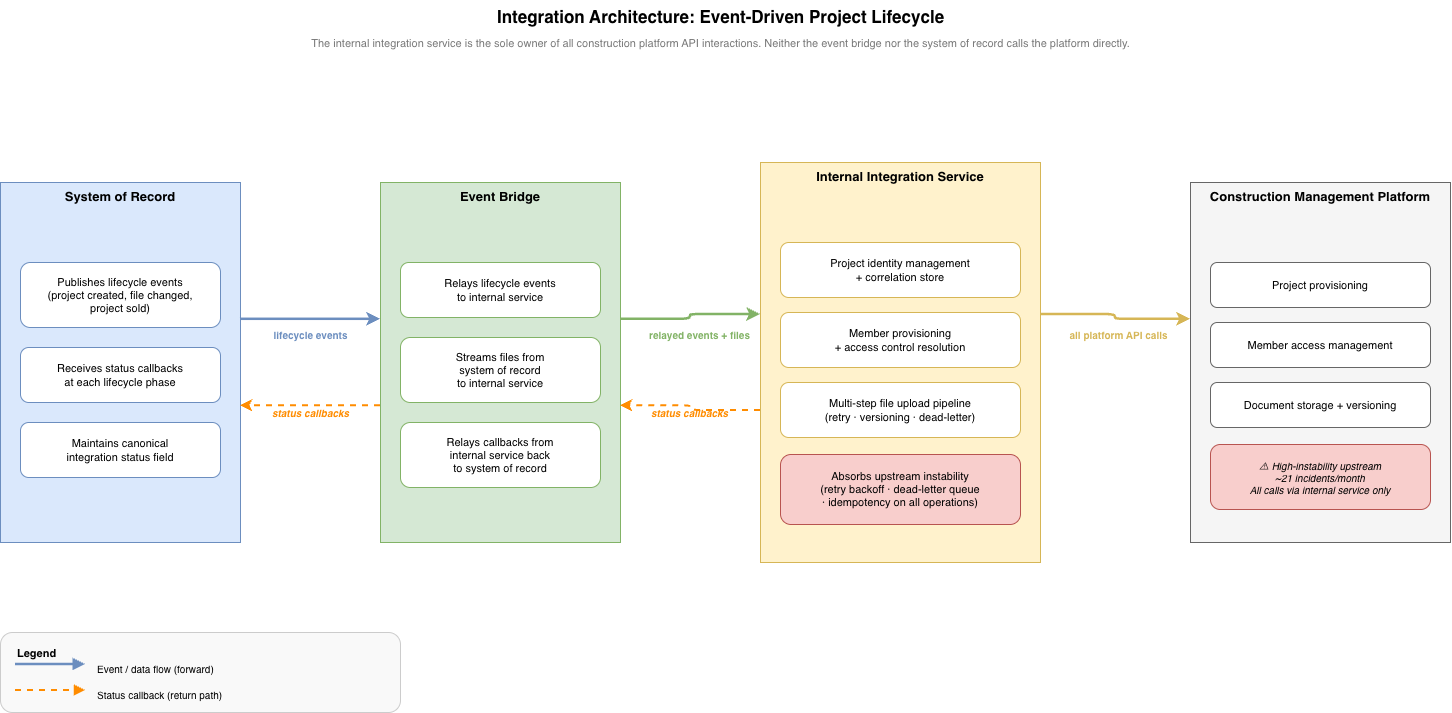

The diagram above was exported from draw.io. Its source (the exported page's mxGraphModel, read from the mxfile embedded in the PNG):
<mxGraphModel dx="1640" dy="728" grid="1" gridSize="10" guides="1" tooltips="1" connect="1" arrows="1" fold="1" page="1" pageScale="1" pageWidth="1600" pageHeight="900" math="0" shadow="0">
  <root>
    <mxCell id="0" />
    <mxCell id="1" parent="0" />
    <mxCell id="ttl" parent="1" style="text;html=1;strokeColor=none;fillColor=none;align=center;fontSize=17;fontStyle=1;" value="Integration Architecture: Event-Driven Project Lifecycle" vertex="1">
      <mxGeometry height="30" width="1400" x="100" y="18" as="geometry" />
    </mxCell>
    <mxCell id="sub" parent="1" style="text;html=1;strokeColor=none;fillColor=none;align=center;fontSize=11;fontColor=#787878;" value="The internal integration service is the sole owner of all construction platform API interactions. Neither the event bridge nor the system of record calls the platform directly." vertex="1">
      <mxGeometry height="20" width="1400" x="100" y="48" as="geometry" />
    </mxCell>
    <mxCell id="sf_box" parent="1" style="rounded=2;whiteSpace=wrap;html=1;fillColor=#dae8fc;strokeColor=#6c8ebf;fontSize=13;fontStyle=1;verticalAlign=top;" value="System of Record" vertex="1">
      <mxGeometry height="360" width="240" x="80" y="200" as="geometry" />
    </mxCell>
    <mxCell id="sf_r1" parent="1" style="rounded=1;whiteSpace=wrap;html=1;fillColor=#ffffff;strokeColor=#6c8ebf;fontSize=11;" value="Publishes lifecycle events&#10;(project created, file changed,&#10;project sold)" vertex="1">
      <mxGeometry height="65" width="200" x="100" y="280" as="geometry" />
    </mxCell>
    <mxCell id="sf_r2" parent="1" style="rounded=1;whiteSpace=wrap;html=1;fillColor=#ffffff;strokeColor=#6c8ebf;fontSize=11;" value="Receives status callbacks&#10;at each lifecycle phase" vertex="1">
      <mxGeometry height="55" width="200" x="100" y="365" as="geometry" />
    </mxCell>
    <mxCell id="sf_r3" parent="1" style="rounded=1;whiteSpace=wrap;html=1;fillColor=#ffffff;strokeColor=#6c8ebf;fontSize=11;" value="Maintains canonical&#10;integration status field" vertex="1">
      <mxGeometry height="55" width="200" x="100" y="440" as="geometry" />
    </mxCell>
    <mxCell id="ms_box" parent="1" style="rounded=2;whiteSpace=wrap;html=1;fillColor=#d5e8d4;strokeColor=#82b366;fontSize=13;fontStyle=1;verticalAlign=top;" value="Event Bridge" vertex="1">
      <mxGeometry height="360" width="240" x="460" y="200" as="geometry" />
    </mxCell>
    <mxCell id="ms_r1" parent="1" style="rounded=1;whiteSpace=wrap;html=1;fillColor=#ffffff;strokeColor=#82b366;fontSize=11;" value="Relays lifecycle events&#10;to internal service" vertex="1">
      <mxGeometry height="55" width="200" x="480" y="280" as="geometry" />
    </mxCell>
    <mxCell id="ms_r2" parent="1" style="rounded=1;whiteSpace=wrap;html=1;fillColor=#ffffff;strokeColor=#82b366;fontSize=11;" value="Streams files from&#10;system of record&#10;to internal service" vertex="1">
      <mxGeometry height="65" width="200" x="480" y="355" as="geometry" />
    </mxCell>
    <mxCell id="ms_r3" parent="1" style="rounded=1;whiteSpace=wrap;html=1;fillColor=#ffffff;strokeColor=#82b366;fontSize=11;" value="Relays callbacks from&#10;internal service back&#10;to system of record" vertex="1">
      <mxGeometry height="65" width="200" x="480" y="440" as="geometry" />
    </mxCell>
    <mxCell id="svc_box" parent="1" style="rounded=2;whiteSpace=wrap;html=1;fillColor=#fff2cc;strokeColor=#d6b656;fontSize=13;fontStyle=1;verticalAlign=top;" value="Internal Integration Service" vertex="1">
      <mxGeometry height="400" width="280" x="840" y="180" as="geometry" />
    </mxCell>
    <mxCell id="svc_r1" parent="1" style="rounded=1;whiteSpace=wrap;html=1;fillColor=#ffffff;strokeColor=#d6b656;fontSize=11;" value="Project identity management&#10;+ correlation store" vertex="1">
      <mxGeometry height="55" width="240" x="860" y="260" as="geometry" />
    </mxCell>
    <mxCell id="svc_r2" parent="1" style="rounded=1;whiteSpace=wrap;html=1;fillColor=#ffffff;strokeColor=#d6b656;fontSize=11;" value="Member provisioning&#10;+ access control resolution" vertex="1">
      <mxGeometry height="55" width="240" x="860" y="330" as="geometry" />
    </mxCell>
    <mxCell id="svc_r3" parent="1" style="rounded=1;whiteSpace=wrap;html=1;fillColor=#ffffff;strokeColor=#d6b656;fontSize=11;" value="Multi-step file upload pipeline&#10;(retry · versioning · dead-letter)" vertex="1">
      <mxGeometry height="55" width="240" x="860" y="400" as="geometry" />
    </mxCell>
    <mxCell id="svc_r4" parent="1" style="rounded=1;whiteSpace=wrap;html=1;fillColor=#f8cecc;strokeColor=#b85450;fontSize=11;" value="Absorbs upstream instability&#10;(retry backoff · dead-letter queue&#10;· idempotency on all operations)" vertex="1">
      <mxGeometry height="70" width="240" x="860" y="472" as="geometry" />
    </mxCell>
    <mxCell id="acc_box" parent="1" style="rounded=2;whiteSpace=wrap;html=1;fillColor=#f5f5f5;strokeColor=#666666;fontSize=13;fontStyle=1;verticalAlign=top;" value="Construction Management Platform" vertex="1">
      <mxGeometry height="360" width="260" x="1270" y="200" as="geometry" />
    </mxCell>
    <mxCell id="acc_r1" parent="1" style="rounded=1;whiteSpace=wrap;html=1;fillColor=#ffffff;strokeColor=#666666;fontSize=11;" value="Project provisioning" vertex="1">
      <mxGeometry height="45" width="220" x="1290" y="280" as="geometry" />
    </mxCell>
    <mxCell id="acc_r2" parent="1" style="rounded=1;whiteSpace=wrap;html=1;fillColor=#ffffff;strokeColor=#666666;fontSize=11;" value="Member access management" vertex="1">
      <mxGeometry height="45" width="220" x="1290" y="340" as="geometry" />
    </mxCell>
    <mxCell id="acc_r3" parent="1" style="rounded=1;whiteSpace=wrap;html=1;fillColor=#ffffff;strokeColor=#666666;fontSize=11;" value="Document storage + versioning" vertex="1">
      <mxGeometry height="45" width="220" x="1290" y="400" as="geometry" />
    </mxCell>
    <mxCell id="acc_warn" parent="1" style="rounded=1;whiteSpace=wrap;html=1;fillColor=#f8cecc;strokeColor=#b85450;fontSize=10;fontStyle=2;" value="⚠ High-instability upstream&#10;~21 incidents/month&#10;All calls via internal service only" vertex="1">
      <mxGeometry height="65" width="220" x="1290" y="462" as="geometry" />
    </mxCell>
    <mxCell id="arr1" edge="1" parent="1" source="sf_box" style="edgeStyle=orthogonalEdgeStyle;html=1;strokeColor=#6c8ebf;strokeWidth=2.5;exitX=1;exitY=0.38;entryX=0;entryY=0.38;" target="ms_box">
      <mxGeometry relative="1" as="geometry" />
    </mxCell>
    <mxCell id="arr1_lbl" parent="1" style="text;html=1;strokeColor=none;fillColor=none;fontSize=10;fontColor=#6c8ebf;fontStyle=1;align=center;" value="lifecycle events" vertex="1">
      <mxGeometry height="20" width="110" x="335" y="340" as="geometry" />
    </mxCell>
    <mxCell id="arr2" edge="1" parent="1" source="ms_box" style="edgeStyle=orthogonalEdgeStyle;html=1;strokeColor=#82b366;strokeWidth=2.5;exitX=1;exitY=0.38;entryX=0;entryY=0.38;" target="svc_box">
      <mxGeometry relative="1" as="geometry" />
    </mxCell>
    <mxCell id="arr2_lbl" parent="1" style="text;html=1;strokeColor=none;fillColor=none;fontSize=10;fontColor=#82b366;fontStyle=1;align=center;" value="relayed events + files" vertex="1">
      <mxGeometry height="20" width="130" x="714" y="340" as="geometry" />
    </mxCell>
    <mxCell id="arr3" edge="1" parent="1" source="svc_box" style="edgeStyle=orthogonalEdgeStyle;html=1;strokeColor=#d6b656;strokeWidth=2.5;exitX=1;exitY=0.38;entryX=0;entryY=0.38;" target="acc_box">
      <mxGeometry relative="1" as="geometry" />
    </mxCell>
    <mxCell id="arr3_lbl" parent="1" style="text;html=1;strokeColor=none;fillColor=none;fontSize=10;fontColor=#d6b656;fontStyle=1;align=center;" value="all platform API calls" vertex="1">
      <mxGeometry height="20" width="120" x="1138" y="340" as="geometry" />
    </mxCell>
    <mxCell id="cb1" edge="1" parent="1" source="svc_box" style="edgeStyle=orthogonalEdgeStyle;html=1;strokeColor=#FF8C00;strokeWidth=2;dashed=1;exitX=0;exitY=0.62;entryX=1;entryY=0.62;" target="ms_box">
      <mxGeometry relative="1" as="geometry" />
    </mxCell>
    <mxCell id="cb1_lbl" parent="1" style="text;html=1;strokeColor=none;fillColor=none;fontSize=10;fontColor=#FF8C00;fontStyle=3;align=center;" value="status callbacks" vertex="1">
      <mxGeometry height="20" width="110" x="714" y="418" as="geometry" />
    </mxCell>
    <mxCell id="cb2" edge="1" parent="1" source="ms_box" style="edgeStyle=orthogonalEdgeStyle;html=1;strokeColor=#FF8C00;strokeWidth=2;dashed=1;exitX=0;exitY=0.62;entryX=1;entryY=0.62;" target="sf_box">
      <mxGeometry relative="1" as="geometry" />
    </mxCell>
    <mxCell id="cb2_lbl" parent="1" style="text;html=1;strokeColor=none;fillColor=none;fontSize=10;fontColor=#FF8C00;fontStyle=3;align=center;" value="status callbacks" vertex="1">
      <mxGeometry height="20" width="110" x="335" y="418" as="geometry" />
    </mxCell>
    <mxCell id="leg_bg" parent="1" style="rounded=1;whiteSpace=wrap;html=1;fillColor=#f9f9f9;strokeColor=#cccccc;fontSize=11;" value="" vertex="1">
      <mxGeometry height="80" width="400" x="80" y="650" as="geometry" />
    </mxCell>
    <mxCell id="leg_title" parent="1" style="text;html=1;strokeColor=none;fillColor=none;fontSize=11;fontStyle=1;" value="Legend" vertex="1">
      <mxGeometry height="20" width="60" x="95" y="658" as="geometry" />
    </mxCell>
    <mxCell id="leg1_from" parent="1" style="point;x=95;y=685;" vertex="1">
      <mxGeometry x="95" y="682" as="geometry" />
    </mxCell>
    <mxCell id="leg1_to" parent="1" style="point;" vertex="1">
      <mxGeometry x="165" y="682" as="geometry" />
    </mxCell>
    <mxCell id="leg1_arr" edge="1" parent="1" source="leg1_from" style="html=1;strokeColor=#6c8ebf;strokeWidth=2.5;exitX=1;exitY=0.5;entryX=0;entryY=0.5;endArrow=block;endFill=1;" target="leg1_to">
      <mxGeometry relative="1" as="geometry" />
    </mxCell>
    <mxCell id="leg1_lbl" parent="1" style="text;html=1;strokeColor=none;fillColor=none;fontSize=10;" value="Event / data flow (forward)" vertex="1">
      <mxGeometry height="20" width="180" x="175" y="674" as="geometry" />
    </mxCell>
    <mxCell id="leg2_from" parent="1" style="point;" vertex="1">
      <mxGeometry x="95" y="708" as="geometry" />
    </mxCell>
    <mxCell id="leg2_to" parent="1" style="point;" vertex="1">
      <mxGeometry x="165" y="708" as="geometry" />
    </mxCell>
    <mxCell id="leg2_arr" edge="1" parent="1" source="leg2_from" style="html=1;strokeColor=#FF8C00;strokeWidth=2;dashed=1;exitX=1;exitY=0.5;entryX=0;entryY=0.5;endArrow=block;endFill=1;" target="leg2_to">
      <mxGeometry relative="1" as="geometry" />
    </mxCell>
    <mxCell id="leg2_lbl" parent="1" style="text;html=1;strokeColor=none;fillColor=none;fontSize=10;" value="Status callback (return path)" vertex="1">
      <mxGeometry height="20" width="190" x="175" y="700" as="geometry" />
    </mxCell>
  </root>
</mxGraphModel>